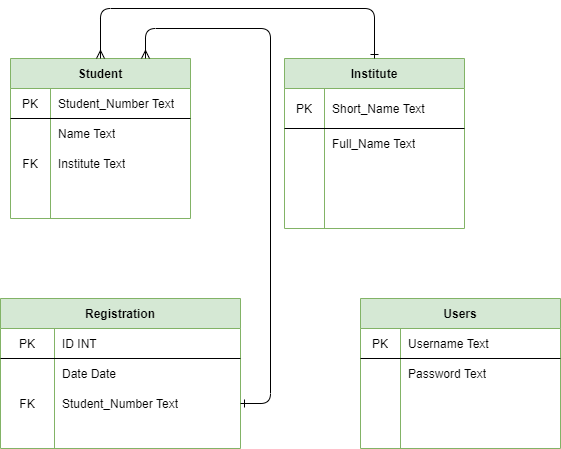

The diagram above was exported from draw.io. Its source (the exported page's mxGraphModel, read from the mxfile embedded in the PNG):
<mxGraphModel dx="1038" dy="489" grid="1" gridSize="10" guides="1" tooltips="1" connect="1" arrows="1" fold="1" page="1" pageScale="1" pageWidth="827" pageHeight="1169" math="0" shadow="0">
  <root>
    <mxCell id="0" />
    <mxCell id="1" parent="0" />
    <mxCell id="2b7ewxlVUJMGrRr62if1-1" value="Student" style="shape=table;html=1;whiteSpace=wrap;startSize=30;container=1;collapsible=0;childLayout=tableLayout;fixedRows=1;rowLines=0;fontStyle=1;align=center;fillColor=#d5e8d4;strokeColor=#82b366;" parent="1" vertex="1">
      <mxGeometry x="50" y="160" width="180" height="160" as="geometry" />
    </mxCell>
    <mxCell id="2b7ewxlVUJMGrRr62if1-2" value="" style="shape=partialRectangle;html=1;whiteSpace=wrap;collapsible=0;dropTarget=0;pointerEvents=0;fillColor=none;top=0;left=0;bottom=1;right=0;points=[[0,0.5],[1,0.5]];portConstraint=eastwest;" parent="2b7ewxlVUJMGrRr62if1-1" vertex="1">
      <mxGeometry y="30" width="180" height="30" as="geometry" />
    </mxCell>
    <mxCell id="2b7ewxlVUJMGrRr62if1-3" value="PK" style="shape=partialRectangle;html=1;whiteSpace=wrap;connectable=0;fillColor=none;top=0;left=0;bottom=0;right=0;overflow=hidden;" parent="2b7ewxlVUJMGrRr62if1-2" vertex="1">
      <mxGeometry width="40" height="30" as="geometry" />
    </mxCell>
    <mxCell id="2b7ewxlVUJMGrRr62if1-4" value="Student_Number Text" style="shape=partialRectangle;html=1;whiteSpace=wrap;connectable=0;fillColor=none;top=0;left=0;bottom=0;right=0;align=left;spacingLeft=6;overflow=hidden;" parent="2b7ewxlVUJMGrRr62if1-2" vertex="1">
      <mxGeometry x="40" width="140" height="30" as="geometry" />
    </mxCell>
    <mxCell id="2b7ewxlVUJMGrRr62if1-5" value="" style="shape=partialRectangle;html=1;whiteSpace=wrap;collapsible=0;dropTarget=0;pointerEvents=0;fillColor=none;top=0;left=0;bottom=0;right=0;points=[[0,0.5],[1,0.5]];portConstraint=eastwest;" parent="2b7ewxlVUJMGrRr62if1-1" vertex="1">
      <mxGeometry y="60" width="180" height="30" as="geometry" />
    </mxCell>
    <mxCell id="2b7ewxlVUJMGrRr62if1-6" value="" style="shape=partialRectangle;html=1;whiteSpace=wrap;connectable=0;fillColor=none;top=0;left=0;bottom=0;right=0;overflow=hidden;" parent="2b7ewxlVUJMGrRr62if1-5" vertex="1">
      <mxGeometry width="40" height="30" as="geometry" />
    </mxCell>
    <mxCell id="2b7ewxlVUJMGrRr62if1-7" value="Name Text" style="shape=partialRectangle;html=1;whiteSpace=wrap;connectable=0;fillColor=none;top=0;left=0;bottom=0;right=0;align=left;spacingLeft=6;overflow=hidden;" parent="2b7ewxlVUJMGrRr62if1-5" vertex="1">
      <mxGeometry x="40" width="140" height="30" as="geometry" />
    </mxCell>
    <mxCell id="2b7ewxlVUJMGrRr62if1-8" value="" style="shape=partialRectangle;html=1;whiteSpace=wrap;collapsible=0;dropTarget=0;pointerEvents=0;fillColor=none;top=0;left=0;bottom=0;right=0;points=[[0,0.5],[1,0.5]];portConstraint=eastwest;" parent="2b7ewxlVUJMGrRr62if1-1" vertex="1">
      <mxGeometry y="90" width="180" height="30" as="geometry" />
    </mxCell>
    <mxCell id="2b7ewxlVUJMGrRr62if1-9" value="FK" style="shape=partialRectangle;html=1;whiteSpace=wrap;connectable=0;fillColor=none;top=0;left=0;bottom=0;right=0;overflow=hidden;" parent="2b7ewxlVUJMGrRr62if1-8" vertex="1">
      <mxGeometry width="40" height="30" as="geometry" />
    </mxCell>
    <mxCell id="2b7ewxlVUJMGrRr62if1-10" value="Institute Text" style="shape=partialRectangle;html=1;whiteSpace=wrap;connectable=0;fillColor=none;top=0;left=0;bottom=0;right=0;align=left;spacingLeft=6;overflow=hidden;" parent="2b7ewxlVUJMGrRr62if1-8" vertex="1">
      <mxGeometry x="40" width="140" height="30" as="geometry" />
    </mxCell>
    <mxCell id="2b7ewxlVUJMGrRr62if1-11" value="Institute" style="shape=table;html=1;whiteSpace=wrap;startSize=30;container=1;collapsible=0;childLayout=tableLayout;fixedRows=1;rowLines=0;fontStyle=1;align=center;fillColor=#d5e8d4;strokeColor=#82b366;" parent="1" vertex="1">
      <mxGeometry x="324" y="160" width="180" height="170" as="geometry" />
    </mxCell>
    <mxCell id="2b7ewxlVUJMGrRr62if1-12" value="" style="shape=partialRectangle;html=1;whiteSpace=wrap;collapsible=0;dropTarget=0;pointerEvents=0;fillColor=none;top=0;left=0;bottom=1;right=0;points=[[0,0.5],[1,0.5]];portConstraint=eastwest;" parent="2b7ewxlVUJMGrRr62if1-11" vertex="1">
      <mxGeometry y="30" width="180" height="40" as="geometry" />
    </mxCell>
    <mxCell id="2b7ewxlVUJMGrRr62if1-13" value="PK" style="shape=partialRectangle;html=1;whiteSpace=wrap;connectable=0;fillColor=none;top=0;left=0;bottom=0;right=0;overflow=hidden;" parent="2b7ewxlVUJMGrRr62if1-12" vertex="1">
      <mxGeometry width="40" height="40" as="geometry" />
    </mxCell>
    <mxCell id="2b7ewxlVUJMGrRr62if1-14" value="Short_Name Text" style="shape=partialRectangle;html=1;whiteSpace=wrap;connectable=0;fillColor=none;top=0;left=0;bottom=0;right=0;align=left;spacingLeft=6;overflow=hidden;" parent="2b7ewxlVUJMGrRr62if1-12" vertex="1">
      <mxGeometry x="40" width="140" height="40" as="geometry" />
    </mxCell>
    <mxCell id="2b7ewxlVUJMGrRr62if1-15" value="" style="shape=partialRectangle;html=1;whiteSpace=wrap;collapsible=0;dropTarget=0;pointerEvents=0;fillColor=none;top=0;left=0;bottom=0;right=0;points=[[0,0.5],[1,0.5]];portConstraint=eastwest;" parent="2b7ewxlVUJMGrRr62if1-11" vertex="1">
      <mxGeometry y="70" width="180" height="30" as="geometry" />
    </mxCell>
    <mxCell id="2b7ewxlVUJMGrRr62if1-16" value="" style="shape=partialRectangle;html=1;whiteSpace=wrap;connectable=0;fillColor=none;top=0;left=0;bottom=0;right=0;overflow=hidden;" parent="2b7ewxlVUJMGrRr62if1-15" vertex="1">
      <mxGeometry width="40" height="30" as="geometry" />
    </mxCell>
    <mxCell id="2b7ewxlVUJMGrRr62if1-17" value="Full_Name Text" style="shape=partialRectangle;html=1;whiteSpace=wrap;connectable=0;fillColor=none;top=0;left=0;bottom=0;right=0;align=left;spacingLeft=6;overflow=hidden;" parent="2b7ewxlVUJMGrRr62if1-15" vertex="1">
      <mxGeometry x="40" width="140" height="30" as="geometry" />
    </mxCell>
    <mxCell id="2b7ewxlVUJMGrRr62if1-18" value="" style="shape=partialRectangle;html=1;whiteSpace=wrap;collapsible=0;dropTarget=0;pointerEvents=0;fillColor=none;top=0;left=0;bottom=0;right=0;points=[[0,0.5],[1,0.5]];portConstraint=eastwest;" parent="2b7ewxlVUJMGrRr62if1-11" vertex="1">
      <mxGeometry y="100" width="180" height="30" as="geometry" />
    </mxCell>
    <mxCell id="2b7ewxlVUJMGrRr62if1-19" value="" style="shape=partialRectangle;html=1;whiteSpace=wrap;connectable=0;fillColor=none;top=0;left=0;bottom=0;right=0;overflow=hidden;" parent="2b7ewxlVUJMGrRr62if1-18" vertex="1">
      <mxGeometry width="40" height="30" as="geometry" />
    </mxCell>
    <mxCell id="2b7ewxlVUJMGrRr62if1-20" value="" style="shape=partialRectangle;html=1;whiteSpace=wrap;connectable=0;fillColor=none;top=0;left=0;bottom=0;right=0;align=left;spacingLeft=6;overflow=hidden;" parent="2b7ewxlVUJMGrRr62if1-18" vertex="1">
      <mxGeometry x="40" width="140" height="30" as="geometry" />
    </mxCell>
    <mxCell id="2b7ewxlVUJMGrRr62if1-21" value="Registration" style="shape=table;html=1;whiteSpace=wrap;startSize=30;container=1;collapsible=0;childLayout=tableLayout;fixedRows=1;rowLines=0;fontStyle=1;align=center;fillColor=#d5e8d4;strokeColor=#82b366;" parent="1" vertex="1">
      <mxGeometry x="40" y="400" width="240" height="150" as="geometry" />
    </mxCell>
    <mxCell id="2b7ewxlVUJMGrRr62if1-22" value="" style="shape=partialRectangle;html=1;whiteSpace=wrap;collapsible=0;dropTarget=0;pointerEvents=0;fillColor=none;top=0;left=0;bottom=1;right=0;points=[[0,0.5],[1,0.5]];portConstraint=eastwest;" parent="2b7ewxlVUJMGrRr62if1-21" vertex="1">
      <mxGeometry y="30" width="240" height="30" as="geometry" />
    </mxCell>
    <mxCell id="2b7ewxlVUJMGrRr62if1-23" value="PK" style="shape=partialRectangle;html=1;whiteSpace=wrap;connectable=0;fillColor=none;top=0;left=0;bottom=0;right=0;overflow=hidden;" parent="2b7ewxlVUJMGrRr62if1-22" vertex="1">
      <mxGeometry width="54" height="30" as="geometry" />
    </mxCell>
    <mxCell id="2b7ewxlVUJMGrRr62if1-24" value="ID INT" style="shape=partialRectangle;html=1;whiteSpace=wrap;connectable=0;fillColor=none;top=0;left=0;bottom=0;right=0;align=left;spacingLeft=6;overflow=hidden;" parent="2b7ewxlVUJMGrRr62if1-22" vertex="1">
      <mxGeometry x="54" width="186" height="30" as="geometry" />
    </mxCell>
    <mxCell id="2b7ewxlVUJMGrRr62if1-28" value="" style="shape=partialRectangle;html=1;whiteSpace=wrap;collapsible=0;dropTarget=0;pointerEvents=0;fillColor=none;top=0;left=0;bottom=0;right=0;points=[[0,0.5],[1,0.5]];portConstraint=eastwest;" parent="2b7ewxlVUJMGrRr62if1-21" vertex="1">
      <mxGeometry y="60" width="240" height="30" as="geometry" />
    </mxCell>
    <mxCell id="2b7ewxlVUJMGrRr62if1-29" value="" style="shape=partialRectangle;html=1;whiteSpace=wrap;connectable=0;fillColor=none;top=0;left=0;bottom=0;right=0;overflow=hidden;" parent="2b7ewxlVUJMGrRr62if1-28" vertex="1">
      <mxGeometry width="54" height="30" as="geometry" />
    </mxCell>
    <mxCell id="2b7ewxlVUJMGrRr62if1-30" value="Date Date" style="shape=partialRectangle;html=1;whiteSpace=wrap;connectable=0;fillColor=none;top=0;left=0;bottom=0;right=0;align=left;spacingLeft=6;overflow=hidden;" parent="2b7ewxlVUJMGrRr62if1-28" vertex="1">
      <mxGeometry x="54" width="186" height="30" as="geometry" />
    </mxCell>
    <mxCell id="2b7ewxlVUJMGrRr62if1-25" value="" style="shape=partialRectangle;html=1;whiteSpace=wrap;collapsible=0;dropTarget=0;pointerEvents=0;fillColor=none;top=0;left=0;bottom=0;right=0;points=[[0,0.5],[1,0.5]];portConstraint=eastwest;" parent="2b7ewxlVUJMGrRr62if1-21" vertex="1">
      <mxGeometry y="90" width="240" height="30" as="geometry" />
    </mxCell>
    <mxCell id="2b7ewxlVUJMGrRr62if1-26" value="FK" style="shape=partialRectangle;html=1;whiteSpace=wrap;connectable=0;fillColor=none;top=0;left=0;bottom=0;right=0;overflow=hidden;" parent="2b7ewxlVUJMGrRr62if1-25" vertex="1">
      <mxGeometry width="54" height="30" as="geometry" />
    </mxCell>
    <mxCell id="2b7ewxlVUJMGrRr62if1-27" value="Student_Number Text" style="shape=partialRectangle;html=1;whiteSpace=wrap;connectable=0;fillColor=none;top=0;left=0;bottom=0;right=0;align=left;spacingLeft=6;overflow=hidden;" parent="2b7ewxlVUJMGrRr62if1-25" vertex="1">
      <mxGeometry x="54" width="186" height="30" as="geometry" />
    </mxCell>
    <mxCell id="2b7ewxlVUJMGrRr62if1-31" value="" style="endArrow=ERone;html=1;exitX=0.5;exitY=0;exitDx=0;exitDy=0;entryX=0.5;entryY=0;entryDx=0;entryDy=0;startArrow=ERmany;startFill=0;endFill=0;" parent="1" source="2b7ewxlVUJMGrRr62if1-1" target="2b7ewxlVUJMGrRr62if1-11" edge="1">
      <mxGeometry width="50" height="50" relative="1" as="geometry">
        <mxPoint x="250" y="130" as="sourcePoint" />
        <mxPoint x="300" y="80" as="targetPoint" />
        <Array as="points">
          <mxPoint x="140" y="110" />
          <mxPoint x="414" y="110" />
        </Array>
      </mxGeometry>
    </mxCell>
    <mxCell id="2b7ewxlVUJMGrRr62if1-32" value="" style="endArrow=ERmany;html=1;exitX=1;exitY=0.5;exitDx=0;exitDy=0;entryX=0.75;entryY=0;entryDx=0;entryDy=0;startArrow=ERone;startFill=0;endFill=0;" parent="1" source="2b7ewxlVUJMGrRr62if1-25" target="2b7ewxlVUJMGrRr62if1-1" edge="1">
      <mxGeometry width="50" height="50" relative="1" as="geometry">
        <mxPoint x="390" y="330" as="sourcePoint" />
        <mxPoint x="440" y="280" as="targetPoint" />
        <Array as="points">
          <mxPoint x="310" y="505" />
          <mxPoint x="310" y="130" />
          <mxPoint x="185" y="130" />
        </Array>
      </mxGeometry>
    </mxCell>
    <mxCell id="2b7ewxlVUJMGrRr62if1-33" value="Users" style="shape=table;html=1;whiteSpace=wrap;startSize=30;container=1;collapsible=0;childLayout=tableLayout;fixedRows=1;rowLines=0;fontStyle=1;align=center;fillColor=#d5e8d4;strokeColor=#82b366;" parent="1" vertex="1">
      <mxGeometry x="400" y="400" width="200" height="150" as="geometry" />
    </mxCell>
    <mxCell id="2b7ewxlVUJMGrRr62if1-34" value="" style="shape=partialRectangle;html=1;whiteSpace=wrap;collapsible=0;dropTarget=0;pointerEvents=0;fillColor=none;top=0;left=0;bottom=1;right=0;points=[[0,0.5],[1,0.5]];portConstraint=eastwest;" parent="2b7ewxlVUJMGrRr62if1-33" vertex="1">
      <mxGeometry y="30" width="200" height="30" as="geometry" />
    </mxCell>
    <mxCell id="2b7ewxlVUJMGrRr62if1-35" value="PK" style="shape=partialRectangle;html=1;whiteSpace=wrap;connectable=0;fillColor=none;top=0;left=0;bottom=0;right=0;overflow=hidden;" parent="2b7ewxlVUJMGrRr62if1-34" vertex="1">
      <mxGeometry width="40" height="30" as="geometry" />
    </mxCell>
    <mxCell id="2b7ewxlVUJMGrRr62if1-36" value="Username Text" style="shape=partialRectangle;html=1;whiteSpace=wrap;connectable=0;fillColor=none;top=0;left=0;bottom=0;right=0;align=left;spacingLeft=6;overflow=hidden;" parent="2b7ewxlVUJMGrRr62if1-34" vertex="1">
      <mxGeometry x="40" width="160" height="30" as="geometry" />
    </mxCell>
    <mxCell id="2b7ewxlVUJMGrRr62if1-37" value="" style="shape=partialRectangle;html=1;whiteSpace=wrap;collapsible=0;dropTarget=0;pointerEvents=0;fillColor=none;top=0;left=0;bottom=0;right=0;points=[[0,0.5],[1,0.5]];portConstraint=eastwest;" parent="2b7ewxlVUJMGrRr62if1-33" vertex="1">
      <mxGeometry y="60" width="200" height="30" as="geometry" />
    </mxCell>
    <mxCell id="2b7ewxlVUJMGrRr62if1-38" value="" style="shape=partialRectangle;html=1;whiteSpace=wrap;connectable=0;fillColor=none;top=0;left=0;bottom=0;right=0;overflow=hidden;" parent="2b7ewxlVUJMGrRr62if1-37" vertex="1">
      <mxGeometry width="40" height="30" as="geometry" />
    </mxCell>
    <mxCell id="2b7ewxlVUJMGrRr62if1-39" value="Password Text" style="shape=partialRectangle;html=1;whiteSpace=wrap;connectable=0;fillColor=none;top=0;left=0;bottom=0;right=0;align=left;spacingLeft=6;overflow=hidden;" parent="2b7ewxlVUJMGrRr62if1-37" vertex="1">
      <mxGeometry x="40" width="160" height="30" as="geometry" />
    </mxCell>
    <mxCell id="2b7ewxlVUJMGrRr62if1-40" value="" style="shape=partialRectangle;html=1;whiteSpace=wrap;collapsible=0;dropTarget=0;pointerEvents=0;fillColor=none;top=0;left=0;bottom=0;right=0;points=[[0,0.5],[1,0.5]];portConstraint=eastwest;" parent="2b7ewxlVUJMGrRr62if1-33" vertex="1">
      <mxGeometry y="90" width="200" height="30" as="geometry" />
    </mxCell>
    <mxCell id="2b7ewxlVUJMGrRr62if1-41" value="" style="shape=partialRectangle;html=1;whiteSpace=wrap;connectable=0;fillColor=none;top=0;left=0;bottom=0;right=0;overflow=hidden;" parent="2b7ewxlVUJMGrRr62if1-40" vertex="1">
      <mxGeometry width="40" height="30" as="geometry" />
    </mxCell>
    <mxCell id="2b7ewxlVUJMGrRr62if1-42" value="" style="shape=partialRectangle;html=1;whiteSpace=wrap;connectable=0;fillColor=none;top=0;left=0;bottom=0;right=0;align=left;spacingLeft=6;overflow=hidden;" parent="2b7ewxlVUJMGrRr62if1-40" vertex="1">
      <mxGeometry x="40" width="160" height="30" as="geometry" />
    </mxCell>
  </root>
</mxGraphModel>